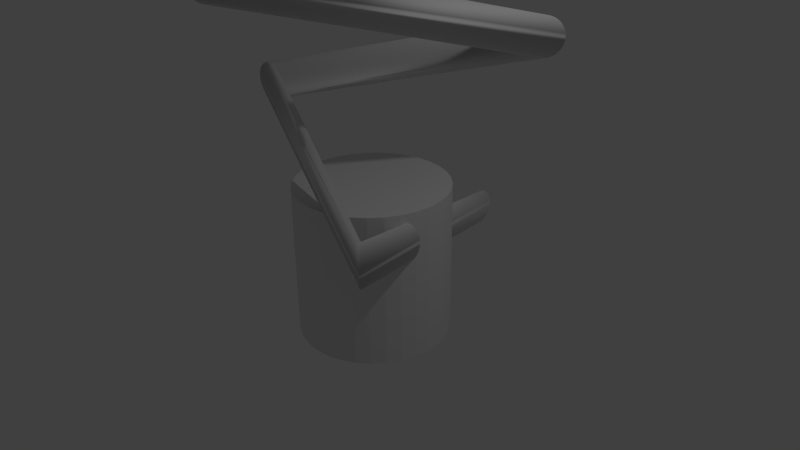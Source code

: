 # Source: Spring.blend  (saved by Blender 2.76.0; exported with 4.5.12 LTS)
import bpy
from mathutils import Matrix  # noqa: F401  (used for matrix-valued properties, if any)

bpy.ops.wm.read_factory_settings(use_empty=True)
scene = bpy.context.scene
scene.name = 'Scene'

# ---- collections
col_collection_1 = bpy.data.collections.new('Collection 1'); scene.collection.children.link(col_collection_1)

# ---- world
world_world = bpy.data.worlds.new('World'); scene.world = world_world
world_world.color = (0.05088, 0.05088, 0.05088)
world_world.use_sun_shadow = False
world_world.sun_shadow_jitter_overblur = 0.0
world_world.cycles.sampling_method = 'MANUAL'
world_world.cycles.sample_map_resolution = 256

# ---- cameras
cam_camera = bpy.data.cameras.new('Camera')
cam_camera.clip_end = 100.0
cam_camera.lens = 35.0
cam_camera.sensor_width = 32.0
cam_camera.sensor_height = 18.0
cam_camera.ortho_scale = 7.314
cam_camera.dof.focus_distance = 0.0
cam_camera.dof.aperture_fstop = 128.0

# ---- lights
light_lamp = bpy.data.lights.new('Lamp', 'POINT')
light_lamp.transmission_factor = 0.0
light_lamp.cutoff_distance = 30.0
light_lamp.energy = 100.0
light_lamp.shadow_buffer_clip_start = 1.001
light_lamp.shadow_soft_size = 0.1
light_lamp.shadow_maximum_resolution = 0.006
light_lamp.use_absolute_resolution = True
light_lamp.cycles.use_multiple_importance_sampling = False

# ---- meshes
me_cylinder = bpy.data.meshes.new('Cylinder')
me_cylinder.from_pydata([(0.0, 1.0, -1.0), (0.0, 1.0, 1.0), (0.1951, 0.9808, -1.0), (0.1951, 0.9808, 1.0), (0.3827, 0.9239, -1.0), (0.3827, 0.9239, 1.0), (0.5556, 0.8315, -1.0), (0.5556, 0.8315, 1.0), (0.7071, 0.7071, -1.0), (0.7071, 0.7071, 1.0), (0.8315, 0.5556, -1.0), (0.8315, 0.5556, 1.0), (0.9239, 0.3827, -1.0), (0.9239, 0.3827, 1.0), (0.9808, 0.1951, -1.0), (0.9808, 0.1951, 1.0), (1.0, 7.55e-08, -1.0), (1.0, 7.55e-08, 1.0), (0.9808, -0.1951, -1.0), (0.9808, -0.1951, 1.0), (0.9239, -0.3827, -1.0), (0.9239, -0.3827, 1.0), (0.8315, -0.5556, -1.0), (0.8315, -0.5556, 1.0), (0.7071, -0.7071, -1.0), (0.7071, -0.7071, 1.0), (0.5556, -0.8315, -1.0), (0.5556, -0.8315, 1.0), (0.3827, -0.9239, -1.0), (0.3827, -0.9239, 1.0), (0.1951, -0.9808, -1.0), (0.1951, -0.9808, 1.0), (-3.258e-07, -1.0, -1.0), (-3.258e-07, -1.0, 1.0), (-0.1951, -0.9808, -1.0), (-0.1951, -0.9808, 1.0), (-0.3827, -0.9239, -1.0), (-0.3827, -0.9239, 1.0), (-0.5556, -0.8315, -1.0), (-0.5556, -0.8315, 1.0), (-0.7071, -0.7071, -1.0), (-0.7071, -0.7071, 1.0), (-0.8315, -0.5556, -1.0), (-0.8315, -0.5556, 1.0), (-0.9239, -0.3827, -1.0), (-0.9239, -0.3827, 1.0), (-0.9808, -0.1951, -1.0), (-0.9808, -0.1951, 1.0), (-1.0, 9.656e-07, -1.0), (-1.0, 9.656e-07, 1.0), (-0.9808, 0.1951, -1.0), (-0.9808, 0.1951, 1.0), (-0.9239, 0.3827, -1.0), (-0.9239, 0.3827, 1.0), (-0.8315, 0.5556, -1.0), (-0.8315, 0.5556, 1.0), (-0.7071, 0.7071, -1.0), (-0.7071, 0.7071, 1.0), (-0.5556, 0.8315, -1.0), (-0.5556, 0.8315, 1.0), (-0.3827, 0.9239, -1.0), (-0.3827, 0.9239, 1.0), (-0.1951, 0.9808, -1.0), (-0.1951, 0.9808, 1.0)], [], [(0, 1, 3, 2), (2, 3, 5, 4), (4, 5, 7, 6), (6, 7, 9, 8), (8, 9, 11, 10), (10, 11, 13, 12), (12, 13, 15, 14), (14, 15, 17, 16), (16, 17, 19, 18), (18, 19, 21, 20), (20, 21, 23, 22), (22, 23, 25, 24), (24, 25, 27, 26), (26, 27, 29, 28), (28, 29, 31, 30), (30, 31, 33, 32), (32, 33, 35, 34), (34, 35, 37, 36), (36, 37, 39, 38), (38, 39, 41, 40), (40, 41, 43, 42), (42, 43, 45, 44), (44, 45, 47, 46), (46, 47, 49, 48), (48, 49, 51, 50), (50, 51, 53, 52), (52, 53, 55, 54), (54, 55, 57, 56), (56, 57, 59, 58), (58, 59, 61, 60), (3, 1, 63, 61, 59, 57, 55, 53, 51, 49, 47, 45, 43, 41, 39, 37, 35, 33, 31, 29, 27, 25, 23, 21, 19, 17, 15, 13, 11, 9, 7, 5), (62, 63, 1, 0), (60, 61, 63, 62), (0, 2, 4, 6, 8, 10, 12, 14, 16, 18, 20, 22, 24, 26, 28, 30, 32, 34, 36, 38, 40, 42, 44, 46, 48, 50, 52, 54, 56, 58, 60, 62)])
me_cylinder.use_remesh_preserve_volume = False
me_cylinder.use_remesh_preserve_attributes = False
me_cylinder.use_mirror_vertex_groups = False
me_cylinder.update()
me_circle = bpy.data.meshes.new('Circle')
me_circle.from_pydata([(0.0, 0.25, 0.0), (-0.03911, 0.2469, 0.0), (-0.07725, 0.2378, 0.0), (-0.1135, 0.2228, 0.0), (-0.1469, 0.2023, 0.0), (-0.1768, 0.1768, 0.0), (-0.2023, 0.1469, 0.0), (-0.2228, 0.1135, 0.0), (-0.2378, 0.07725, 0.0), (-0.2469, 0.03911, 0.0), (-0.25, -4.073e-08, 0.0), (-0.2469, -0.03911, 0.0), (-0.2378, -0.07725, 0.0), (-0.2228, -0.1135, 0.0), (-0.2023, -0.1469, 0.0), (-0.1768, -0.1768, 0.0), (-0.1469, -0.2023, 0.0), (-0.1135, -0.2228, 0.0), (-0.07725, -0.2378, 0.0), (-0.03911, -0.2469, 0.0), (2.007e-07, -0.25, 0.0), (0.03911, -0.2469, 0.0), (0.07725, -0.2378, 0.0), (0.1135, -0.2228, 0.0), (0.1469, -0.2023, 0.0), (0.1768, -0.1768, 0.0), (0.2023, -0.1469, 0.0), (0.2228, -0.1135, 0.0), (0.2378, -0.07725, 0.0), (0.2469, -0.03911, 0.0), (0.25, 3.606e-07, 0.0), (0.2469, 0.03911, 0.0), (0.2378, 0.07725, 0.0), (0.2228, 0.1135, 0.0), (0.2023, 0.1469, 0.0), (0.1768, 0.1768, 0.0), (0.1469, 0.2023, 0.0), (0.1135, 0.2228, 0.0), (0.07725, 0.2378, 0.0), (0.03911, 0.2469, 0.0), (0.0002521, -0.001592, 0.0), (1.119e-07, -0.001612, 0.0), (0.000498, -0.001533, 0.0), (0.0007317, -0.001436, 0.0), (0.0009473, -0.001304, 0.0), (0.00114, -0.00114, 0.0), (0.001304, -0.0009473, 0.0), (0.001436, -0.0007317, 0.0), (0.001533, -0.000498, 0.0), (0.001592, -0.0002521, 0.0), (0.001612, 7.221e-09, 0.0), (0.001592, 0.0002521, 0.0), (0.001533, 0.000498, 0.0), (0.001436, 0.0007316, 0.0), (0.001304, 0.0009473, 0.0), (0.00114, 0.00114, 0.0), (0.0009473, 0.001304, 0.0), (0.0007317, 0.001436, 0.0), (0.000498, 0.001533, 0.0), (0.0002521, 0.001592, 0.0), (-3.721e-08, 0.001612, 0.0), (-0.0002521, 0.001592, 0.0), (-0.000498, 0.001533, 0.0), (-0.0007317, 0.001436, 0.0), (-0.0009473, 0.001304, 0.0), (-0.00114, 0.00114, 0.0), (-0.001304, 0.0009473, 0.0), (-0.001436, 0.0007317, 0.0), (-0.001533, 0.000498, 0.0), (-0.001592, 0.0002521, 0.0), (-0.001612, 2.307e-08, 0.0), (-0.001592, -0.0002521, 0.0), (-0.001533, -0.0004981, 0.0), (-0.001436, -0.0007317, 0.0), (-0.001304, -0.0009473, 0.0), (-0.00114, -0.00114, 0.0), (-0.0009473, -0.001304, 0.0), (-0.0007317, -0.001436, 0.0), (-0.000498, -0.001533, 0.0), (-0.0002522, -0.001592, 0.0)], [], [(40, 41, 79, 78, 77, 76, 75, 74, 73, 72, 71, 70, 69, 68, 67, 66, 65, 64, 63, 62, 61, 60, 59, 58, 57, 56, 55, 54, 53, 52, 51, 50, 49, 48, 47, 46, 45, 44, 43, 42), (40, 1, 0, 41), (42, 2, 1, 40), (43, 3, 2, 42), (44, 4, 3, 43), (45, 5, 4, 44), (46, 6, 5, 45), (47, 7, 6, 46), (48, 8, 7, 47), (49, 9, 8, 48), (50, 10, 9, 49), (51, 11, 10, 50), (52, 12, 11, 51), (53, 13, 12, 52), (54, 14, 13, 53), (55, 15, 14, 54), (56, 16, 15, 55), (57, 17, 16, 56), (58, 18, 17, 57), (59, 19, 18, 58), (60, 20, 19, 59), (61, 21, 20, 60), (62, 22, 21, 61), (63, 23, 22, 62), (64, 24, 23, 63), (65, 25, 24, 64), (66, 26, 25, 65), (67, 27, 26, 66), (68, 28, 27, 67), (69, 29, 28, 68), (70, 30, 29, 69), (71, 31, 30, 70), (72, 32, 31, 71), (73, 33, 32, 72), (74, 34, 33, 73), (75, 35, 34, 74), (76, 36, 35, 75), (77, 37, 36, 76), (78, 38, 37, 77), (79, 39, 38, 78), (41, 0, 39, 79)])
me_circle.polygons.foreach_set('use_smooth', [True] * 41)
me_circle.use_remesh_preserve_volume = False
me_circle.use_remesh_preserve_attributes = False
me_circle.use_mirror_vertex_groups = False
me_circle.update()

# ---- objects
ob_cylinder = bpy.data.objects.new('Cylinder', me_cylinder)
ob_lamp = bpy.data.objects.new('Lamp', light_lamp)
ob_circle = bpy.data.objects.new('Circle', me_circle)
ob_camera = bpy.data.objects.new('Camera', cam_camera)

# ---- transforms, parenting, visibility, modifiers, constraints
ob_cylinder.location = (0.0, 0.0, 0.0)
ob_cylinder.lineart.crease_threshold = 0.0
ob_lamp.location = (4.076, 1.005, 5.904)
ob_lamp.rotation_euler = (0.6503, 0.05522, 1.866)
ob_lamp.lock_rotations_4d = False
ob_lamp.empty_display_type = 'ARROWS'
ob_lamp.color = (0.0, 0.0, 0.0, 0.0)
ob_lamp.lineart.crease_threshold = 0.0
ob_circle.location = (0.0, 2.0, 0.0)
ob_circle.rotation_euler = (0.0, 1.571, 0.0)
ob_circle.lineart.crease_threshold = 0.0
_m = ob_circle.modifiers.new('Screw', 'SCREW')
_m.object = ob_cylinder
_m.steps = 2000
_m.angle = 62.83
_m.screw_offset = 15.0
_m.merge_threshold = 0.0
ob_camera.location = (7.481, -6.508, 5.344)
ob_camera.rotation_euler = (1.109, 0.01082, 0.8149)
ob_camera.lock_rotations_4d = False
ob_camera.empty_display_type = 'ARROWS'
ob_camera.color = (0.0, 0.0, 0.0, 0.0)
ob_camera.display_type = 'WIRE'
ob_camera.lineart.crease_threshold = 0.0

# ---- collection membership
col_collection_1.objects.link(ob_cylinder)
col_collection_1.objects.link(ob_lamp)
col_collection_1.objects.link(ob_circle)
col_collection_1.objects.link(ob_camera)

# ---- scene / render settings (as saved in the file)
scene.camera = ob_camera
scene.frame_start = 1; scene.frame_end = 250; scene.frame_set(1)
scene.render.engine = 'BLENDER_EEVEE_NEXT'
scene.render.resolution_percentage = 50
scene.render.dither_intensity = 0.0
scene.cycles.use_denoising = False
scene.cycles.samples = 10
scene.cycles.sampling_pattern = 'TABULATED_SOBOL'
scene.cycles.light_sampling_threshold = 0.0
scene.cycles.use_adaptive_sampling = False
scene.cycles.use_light_tree = False
scene.cycles.blur_glossy = 0.0
scene.cycles.pixel_filter_type = 'GAUSSIAN'
scene.cycles.sample_clamp_indirect = 0.0
scene.view_settings.view_transform = 'Standard'
bpy.context.view_layer.update()
